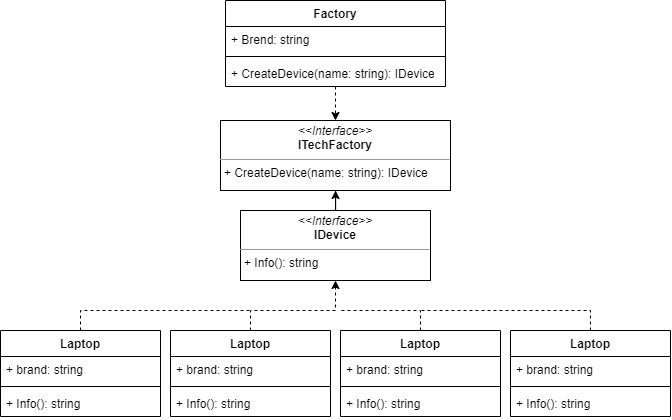

The diagram above was exported from draw.io. Its source (the exported page's mxGraphModel, read from the mxfile embedded in the PNG):
<mxGraphModel dx="834" dy="1249" grid="1" gridSize="10" guides="1" tooltips="1" connect="1" arrows="1" fold="1" page="1" pageScale="1" pageWidth="827" pageHeight="1169" math="0" shadow="0">
  <root>
    <mxCell id="0" />
    <mxCell id="1" parent="0" />
    <mxCell id="MyKV2eNOp2xujZCRzN-J-71" value="" style="edgeStyle=orthogonalEdgeStyle;rounded=0;orthogonalLoop=1;jettySize=auto;html=1;fontFamily=Helvetica;fontSize=12;fontColor=default;startSize=26;" edge="1" parent="1" source="MyKV2eNOp2xujZCRzN-J-43" target="MyKV2eNOp2xujZCRzN-J-65">
      <mxGeometry relative="1" as="geometry" />
    </mxCell>
    <mxCell id="MyKV2eNOp2xujZCRzN-J-43" value="&lt;p style=&quot;margin:0px;margin-top:4px;text-align:center;&quot;&gt;&lt;i&gt;&amp;lt;&amp;lt;Interface&amp;gt;&amp;gt;&lt;/i&gt;&lt;br&gt;&lt;b&gt;IDevice&lt;/b&gt;&lt;/p&gt;&lt;hr size=&quot;1&quot;&gt;&lt;p style=&quot;margin:0px;margin-left:4px;&quot;&gt;+ Info(): string&lt;/p&gt;" style="verticalAlign=top;align=left;overflow=fill;fontSize=12;fontFamily=Helvetica;html=1;strokeColor=default;fontColor=default;startSize=26;fillColor=none;" vertex="1" parent="1">
      <mxGeometry x="310" y="440" width="190" height="70" as="geometry" />
    </mxCell>
    <mxCell id="MyKV2eNOp2xujZCRzN-J-44" value="Laptop" style="swimlane;fontStyle=1;align=center;verticalAlign=top;childLayout=stackLayout;horizontal=1;startSize=26;horizontalStack=0;resizeParent=1;resizeParentMax=0;resizeLast=0;collapsible=1;marginBottom=0;strokeColor=default;fontFamily=Helvetica;fontSize=12;fontColor=default;fillColor=none;" vertex="1" parent="1">
      <mxGeometry x="240" y="560" width="160" height="86" as="geometry" />
    </mxCell>
    <mxCell id="MyKV2eNOp2xujZCRzN-J-45" value="+ brand: string" style="text;strokeColor=none;fillColor=none;align=left;verticalAlign=top;spacingLeft=4;spacingRight=4;overflow=hidden;rotatable=0;points=[[0,0.5],[1,0.5]];portConstraint=eastwest;fontSize=12;fontFamily=Helvetica;fontColor=default;" vertex="1" parent="MyKV2eNOp2xujZCRzN-J-44">
      <mxGeometry y="26" width="160" height="26" as="geometry" />
    </mxCell>
    <mxCell id="MyKV2eNOp2xujZCRzN-J-46" value="" style="line;strokeWidth=1;fillColor=none;align=left;verticalAlign=middle;spacingTop=-1;spacingLeft=3;spacingRight=3;rotatable=0;labelPosition=right;points=[];portConstraint=eastwest;strokeColor=inherit;fontFamily=Helvetica;fontSize=12;fontColor=default;startSize=26;" vertex="1" parent="MyKV2eNOp2xujZCRzN-J-44">
      <mxGeometry y="52" width="160" height="8" as="geometry" />
    </mxCell>
    <mxCell id="MyKV2eNOp2xujZCRzN-J-47" value="+ Info(): string" style="text;strokeColor=none;fillColor=none;align=left;verticalAlign=top;spacingLeft=4;spacingRight=4;overflow=hidden;rotatable=0;points=[[0,0.5],[1,0.5]];portConstraint=eastwest;fontSize=12;fontFamily=Helvetica;fontColor=default;" vertex="1" parent="MyKV2eNOp2xujZCRzN-J-44">
      <mxGeometry y="60" width="160" height="26" as="geometry" />
    </mxCell>
    <mxCell id="MyKV2eNOp2xujZCRzN-J-48" value="Laptop" style="swimlane;fontStyle=1;align=center;verticalAlign=top;childLayout=stackLayout;horizontal=1;startSize=26;horizontalStack=0;resizeParent=1;resizeParentMax=0;resizeLast=0;collapsible=1;marginBottom=0;strokeColor=default;fontFamily=Helvetica;fontSize=12;fontColor=default;fillColor=none;" vertex="1" parent="1">
      <mxGeometry x="410" y="560" width="160" height="86" as="geometry" />
    </mxCell>
    <mxCell id="MyKV2eNOp2xujZCRzN-J-49" value="+ brand: string" style="text;strokeColor=none;fillColor=none;align=left;verticalAlign=top;spacingLeft=4;spacingRight=4;overflow=hidden;rotatable=0;points=[[0,0.5],[1,0.5]];portConstraint=eastwest;fontSize=12;fontFamily=Helvetica;fontColor=default;" vertex="1" parent="MyKV2eNOp2xujZCRzN-J-48">
      <mxGeometry y="26" width="160" height="26" as="geometry" />
    </mxCell>
    <mxCell id="MyKV2eNOp2xujZCRzN-J-50" value="" style="line;strokeWidth=1;fillColor=none;align=left;verticalAlign=middle;spacingTop=-1;spacingLeft=3;spacingRight=3;rotatable=0;labelPosition=right;points=[];portConstraint=eastwest;strokeColor=inherit;fontFamily=Helvetica;fontSize=12;fontColor=default;startSize=26;" vertex="1" parent="MyKV2eNOp2xujZCRzN-J-48">
      <mxGeometry y="52" width="160" height="8" as="geometry" />
    </mxCell>
    <mxCell id="MyKV2eNOp2xujZCRzN-J-51" value="+ Info(): string" style="text;strokeColor=none;fillColor=none;align=left;verticalAlign=top;spacingLeft=4;spacingRight=4;overflow=hidden;rotatable=0;points=[[0,0.5],[1,0.5]];portConstraint=eastwest;fontSize=12;fontFamily=Helvetica;fontColor=default;" vertex="1" parent="MyKV2eNOp2xujZCRzN-J-48">
      <mxGeometry y="60" width="160" height="26" as="geometry" />
    </mxCell>
    <mxCell id="MyKV2eNOp2xujZCRzN-J-52" value="Laptop" style="swimlane;fontStyle=1;align=center;verticalAlign=top;childLayout=stackLayout;horizontal=1;startSize=26;horizontalStack=0;resizeParent=1;resizeParentMax=0;resizeLast=0;collapsible=1;marginBottom=0;strokeColor=default;fontFamily=Helvetica;fontSize=12;fontColor=default;fillColor=none;" vertex="1" parent="1">
      <mxGeometry x="580" y="560" width="160" height="86" as="geometry" />
    </mxCell>
    <mxCell id="MyKV2eNOp2xujZCRzN-J-53" value="+ brand: string" style="text;strokeColor=none;fillColor=none;align=left;verticalAlign=top;spacingLeft=4;spacingRight=4;overflow=hidden;rotatable=0;points=[[0,0.5],[1,0.5]];portConstraint=eastwest;fontSize=12;fontFamily=Helvetica;fontColor=default;" vertex="1" parent="MyKV2eNOp2xujZCRzN-J-52">
      <mxGeometry y="26" width="160" height="26" as="geometry" />
    </mxCell>
    <mxCell id="MyKV2eNOp2xujZCRzN-J-54" value="" style="line;strokeWidth=1;fillColor=none;align=left;verticalAlign=middle;spacingTop=-1;spacingLeft=3;spacingRight=3;rotatable=0;labelPosition=right;points=[];portConstraint=eastwest;strokeColor=inherit;fontFamily=Helvetica;fontSize=12;fontColor=default;startSize=26;" vertex="1" parent="MyKV2eNOp2xujZCRzN-J-52">
      <mxGeometry y="52" width="160" height="8" as="geometry" />
    </mxCell>
    <mxCell id="MyKV2eNOp2xujZCRzN-J-55" value="+ Info(): string" style="text;strokeColor=none;fillColor=none;align=left;verticalAlign=top;spacingLeft=4;spacingRight=4;overflow=hidden;rotatable=0;points=[[0,0.5],[1,0.5]];portConstraint=eastwest;fontSize=12;fontFamily=Helvetica;fontColor=default;" vertex="1" parent="MyKV2eNOp2xujZCRzN-J-52">
      <mxGeometry y="60" width="160" height="26" as="geometry" />
    </mxCell>
    <mxCell id="MyKV2eNOp2xujZCRzN-J-56" value="Laptop" style="swimlane;fontStyle=1;align=center;verticalAlign=top;childLayout=stackLayout;horizontal=1;startSize=26;horizontalStack=0;resizeParent=1;resizeParentMax=0;resizeLast=0;collapsible=1;marginBottom=0;strokeColor=default;fontFamily=Helvetica;fontSize=12;fontColor=default;fillColor=none;" vertex="1" parent="1">
      <mxGeometry x="70" y="560" width="160" height="86" as="geometry" />
    </mxCell>
    <mxCell id="MyKV2eNOp2xujZCRzN-J-57" value="+ brand: string" style="text;strokeColor=none;fillColor=none;align=left;verticalAlign=top;spacingLeft=4;spacingRight=4;overflow=hidden;rotatable=0;points=[[0,0.5],[1,0.5]];portConstraint=eastwest;fontSize=12;fontFamily=Helvetica;fontColor=default;" vertex="1" parent="MyKV2eNOp2xujZCRzN-J-56">
      <mxGeometry y="26" width="160" height="26" as="geometry" />
    </mxCell>
    <mxCell id="MyKV2eNOp2xujZCRzN-J-58" value="" style="line;strokeWidth=1;fillColor=none;align=left;verticalAlign=middle;spacingTop=-1;spacingLeft=3;spacingRight=3;rotatable=0;labelPosition=right;points=[];portConstraint=eastwest;strokeColor=inherit;fontFamily=Helvetica;fontSize=12;fontColor=default;startSize=26;" vertex="1" parent="MyKV2eNOp2xujZCRzN-J-56">
      <mxGeometry y="52" width="160" height="8" as="geometry" />
    </mxCell>
    <mxCell id="MyKV2eNOp2xujZCRzN-J-59" value="+ Info(): string" style="text;strokeColor=none;fillColor=none;align=left;verticalAlign=top;spacingLeft=4;spacingRight=4;overflow=hidden;rotatable=0;points=[[0,0.5],[1,0.5]];portConstraint=eastwest;fontSize=12;fontFamily=Helvetica;fontColor=default;" vertex="1" parent="MyKV2eNOp2xujZCRzN-J-56">
      <mxGeometry y="60" width="160" height="26" as="geometry" />
    </mxCell>
    <mxCell id="MyKV2eNOp2xujZCRzN-J-61" value="" style="endArrow=classic;html=1;rounded=0;dashed=1;fontFamily=Helvetica;fontSize=12;fontColor=default;startSize=26;entryX=0.5;entryY=1;entryDx=0;entryDy=0;exitX=0.5;exitY=0;exitDx=0;exitDy=0;" edge="1" parent="1" source="MyKV2eNOp2xujZCRzN-J-44" target="MyKV2eNOp2xujZCRzN-J-43">
      <mxGeometry width="50" height="50" relative="1" as="geometry">
        <mxPoint x="320" y="730" as="sourcePoint" />
        <mxPoint x="370" y="680" as="targetPoint" />
        <Array as="points">
          <mxPoint x="320" y="540" />
          <mxPoint x="405" y="540" />
        </Array>
      </mxGeometry>
    </mxCell>
    <mxCell id="MyKV2eNOp2xujZCRzN-J-62" value="" style="endArrow=none;html=1;rounded=0;dashed=1;fontFamily=Helvetica;fontSize=12;fontColor=default;startSize=26;" edge="1" parent="1">
      <mxGeometry width="50" height="50" relative="1" as="geometry">
        <mxPoint x="490" y="560" as="sourcePoint" />
        <mxPoint x="410" y="540" as="targetPoint" />
        <Array as="points">
          <mxPoint x="490" y="540" />
        </Array>
      </mxGeometry>
    </mxCell>
    <mxCell id="MyKV2eNOp2xujZCRzN-J-63" value="" style="endArrow=none;html=1;rounded=0;dashed=1;fontFamily=Helvetica;fontSize=12;fontColor=default;startSize=26;" edge="1" parent="1">
      <mxGeometry width="50" height="50" relative="1" as="geometry">
        <mxPoint x="660" y="560" as="sourcePoint" />
        <mxPoint x="490" y="540" as="targetPoint" />
        <Array as="points">
          <mxPoint x="660" y="540" />
        </Array>
      </mxGeometry>
    </mxCell>
    <mxCell id="MyKV2eNOp2xujZCRzN-J-64" value="" style="endArrow=none;html=1;rounded=0;dashed=1;fontFamily=Helvetica;fontSize=12;fontColor=default;startSize=26;" edge="1" parent="1">
      <mxGeometry width="50" height="50" relative="1" as="geometry">
        <mxPoint x="150" y="560" as="sourcePoint" />
        <mxPoint x="320" y="540" as="targetPoint" />
        <Array as="points">
          <mxPoint x="150" y="540" />
        </Array>
      </mxGeometry>
    </mxCell>
    <mxCell id="MyKV2eNOp2xujZCRzN-J-65" value="&lt;p style=&quot;margin:0px;margin-top:4px;text-align:center;&quot;&gt;&lt;i&gt;&amp;lt;&amp;lt;Interface&amp;gt;&amp;gt;&lt;/i&gt;&lt;br&gt;&lt;b&gt;ITechFactory&lt;/b&gt;&lt;/p&gt;&lt;hr size=&quot;1&quot;&gt;&lt;p style=&quot;margin:0px;margin-left:4px;&quot;&gt;+ CreateDevice(name: string): IDevice&lt;/p&gt;" style="verticalAlign=top;align=left;overflow=fill;fontSize=12;fontFamily=Helvetica;html=1;strokeColor=default;fontColor=default;startSize=26;fillColor=none;" vertex="1" parent="1">
      <mxGeometry x="290" y="350" width="230" height="70" as="geometry" />
    </mxCell>
    <mxCell id="MyKV2eNOp2xujZCRzN-J-67" value="Factory" style="swimlane;fontStyle=1;align=center;verticalAlign=top;childLayout=stackLayout;horizontal=1;startSize=26;horizontalStack=0;resizeParent=1;resizeParentMax=0;resizeLast=0;collapsible=1;marginBottom=0;strokeColor=default;fontFamily=Helvetica;fontSize=12;fontColor=default;fillColor=none;" vertex="1" parent="1">
      <mxGeometry x="295" y="230" width="220" height="86" as="geometry" />
    </mxCell>
    <mxCell id="MyKV2eNOp2xujZCRzN-J-68" value="+ Brend: string" style="text;strokeColor=none;fillColor=none;align=left;verticalAlign=top;spacingLeft=4;spacingRight=4;overflow=hidden;rotatable=0;points=[[0,0.5],[1,0.5]];portConstraint=eastwest;fontSize=12;fontFamily=Helvetica;fontColor=default;" vertex="1" parent="MyKV2eNOp2xujZCRzN-J-67">
      <mxGeometry y="26" width="220" height="26" as="geometry" />
    </mxCell>
    <mxCell id="MyKV2eNOp2xujZCRzN-J-69" value="" style="line;strokeWidth=1;fillColor=none;align=left;verticalAlign=middle;spacingTop=-1;spacingLeft=3;spacingRight=3;rotatable=0;labelPosition=right;points=[];portConstraint=eastwest;strokeColor=inherit;fontFamily=Helvetica;fontSize=12;fontColor=default;startSize=26;" vertex="1" parent="MyKV2eNOp2xujZCRzN-J-67">
      <mxGeometry y="52" width="220" height="8" as="geometry" />
    </mxCell>
    <mxCell id="MyKV2eNOp2xujZCRzN-J-70" value="+ CreateDevice(name: string): IDevice" style="text;strokeColor=none;fillColor=none;align=left;verticalAlign=top;spacingLeft=4;spacingRight=4;overflow=hidden;rotatable=0;points=[[0,0.5],[1,0.5]];portConstraint=eastwest;fontSize=12;fontFamily=Helvetica;fontColor=default;" vertex="1" parent="MyKV2eNOp2xujZCRzN-J-67">
      <mxGeometry y="60" width="220" height="26" as="geometry" />
    </mxCell>
    <mxCell id="MyKV2eNOp2xujZCRzN-J-73" value="" style="endArrow=classic;html=1;rounded=0;fontFamily=Helvetica;fontSize=12;fontColor=default;startSize=26;entryX=0.5;entryY=0;entryDx=0;entryDy=0;dashed=1;" edge="1" parent="1" source="MyKV2eNOp2xujZCRzN-J-70" target="MyKV2eNOp2xujZCRzN-J-65">
      <mxGeometry width="50" height="50" relative="1" as="geometry">
        <mxPoint x="410" y="320" as="sourcePoint" />
        <mxPoint x="460" y="300" as="targetPoint" />
      </mxGeometry>
    </mxCell>
  </root>
</mxGraphModel>